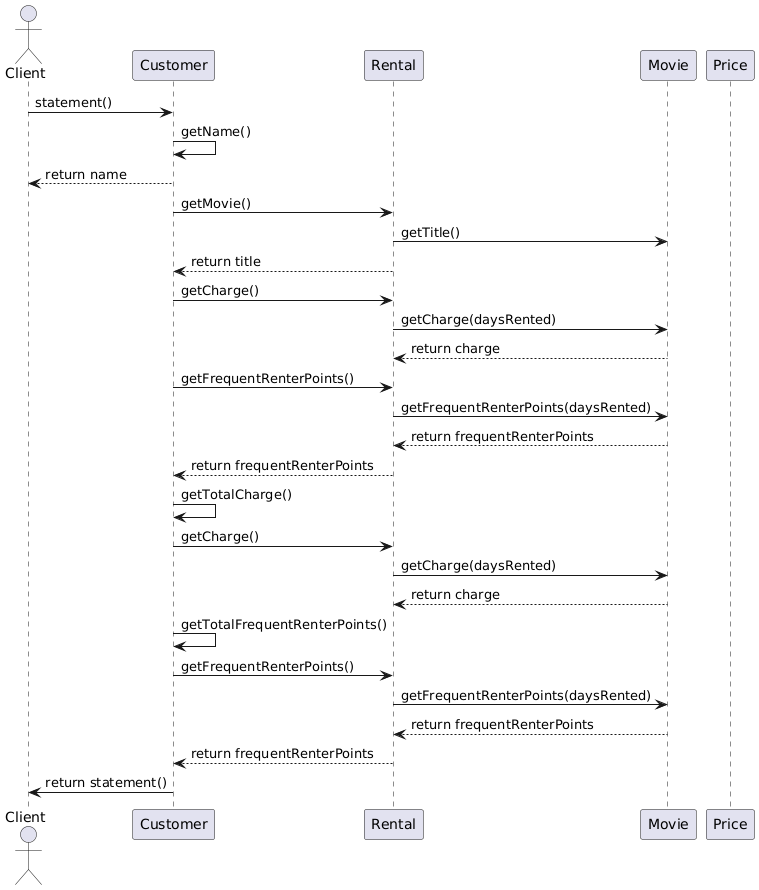

The diagram above was rendered by PlantUML. Its source (embedded in the PNG):
@startuml
actor Client
participant Customer
participant Rental
participant Movie
participant Price

Client -> Customer : statement()
Customer -> Customer : getName()
Customer --> Client : return name
Customer -> Rental : getMovie()
Rental -> Movie : getTitle()
Rental --> Customer : return title
Customer -> Rental : getCharge()
Rental -> Movie : getCharge(daysRented)
Movie --> Rental : return charge
Customer -> Rental : getFrequentRenterPoints()
Rental -> Movie : getFrequentRenterPoints(daysRented)
Movie --> Rental : return frequentRenterPoints
Rental --> Customer : return frequentRenterPoints
Customer -> Customer : getTotalCharge()
Customer -> Rental : getCharge()
Rental -> Movie : getCharge(daysRented)
Movie --> Rental : return charge
Customer -> Customer : getTotalFrequentRenterPoints()
Customer -> Rental : getFrequentRenterPoints()
Rental -> Movie : getFrequentRenterPoints(daysRented)
Movie --> Rental : return frequentRenterPoints
Rental --> Customer : return frequentRenterPoints
Customer -> Client : return statement()
@enduml